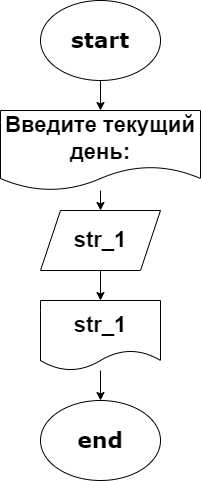

The diagram above was exported from draw.io. Its source (the exported page's mxGraphModel, read from the mxfile embedded in the PNG):
<mxGraphModel dx="305" dy="313" grid="1" gridSize="10" guides="1" tooltips="1" connect="1" arrows="1" fold="1" page="1" pageScale="1" pageWidth="850" pageHeight="1100" math="0" shadow="0">
  <root>
    <mxCell id="0" />
    <mxCell id="1" parent="0" />
    <mxCell id="2" value="" style="edgeStyle=none;html=1;" edge="1" parent="1" source="3" target="5">
      <mxGeometry relative="1" as="geometry" />
    </mxCell>
    <mxCell id="3" value="start" style="ellipse;whiteSpace=wrap;html=1;fontSize=22;fontStyle=1;fontFamily=Verdana;" vertex="1" parent="1">
      <mxGeometry x="300" y="20" width="120" height="80" as="geometry" />
    </mxCell>
    <mxCell id="4" value="" style="edgeStyle=none;html=1;" edge="1" parent="1" source="5" target="7">
      <mxGeometry relative="1" as="geometry" />
    </mxCell>
    <mxCell id="5" value="&lt;font style=&quot;font-size: 22px;&quot;&gt;&lt;b&gt;Введите текущий день:&lt;/b&gt;&lt;/font&gt;" style="shape=document;whiteSpace=wrap;html=1;boundedLbl=1;" vertex="1" parent="1">
      <mxGeometry x="260" y="130" width="200" height="80" as="geometry" />
    </mxCell>
    <mxCell id="6" value="" style="edgeStyle=none;html=1;" edge="1" parent="1" source="7">
      <mxGeometry relative="1" as="geometry">
        <mxPoint x="360" y="320" as="targetPoint" />
      </mxGeometry>
    </mxCell>
    <mxCell id="7" value="str_1" style="shape=parallelogram;perimeter=parallelogramPerimeter;whiteSpace=wrap;html=1;fixedSize=1;fontSize=22;fontStyle=1" vertex="1" parent="1">
      <mxGeometry x="300" y="230" width="120" height="60" as="geometry" />
    </mxCell>
    <mxCell id="8" value="&lt;font face=&quot;Verdana&quot;&gt;&lt;span style=&quot;font-size: 22px;&quot;&gt;&lt;b&gt;end&lt;/b&gt;&lt;/span&gt;&lt;/font&gt;" style="ellipse;whiteSpace=wrap;html=1;" vertex="1" parent="1">
      <mxGeometry x="300" y="420" width="120" height="80" as="geometry" />
    </mxCell>
    <mxCell id="9" value="" style="edgeStyle=none;html=1;" edge="1" parent="1" source="10" target="8">
      <mxGeometry relative="1" as="geometry" />
    </mxCell>
    <mxCell id="10" value="&lt;span style=&quot;font-size: 22px;&quot;&gt;&lt;b&gt;str_1&lt;/b&gt;&lt;/span&gt;" style="shape=document;whiteSpace=wrap;html=1;boundedLbl=1;size=0.2857142857142857;" vertex="1" parent="1">
      <mxGeometry x="300" y="320" width="120" height="70" as="geometry" />
    </mxCell>
  </root>
</mxGraphModel>